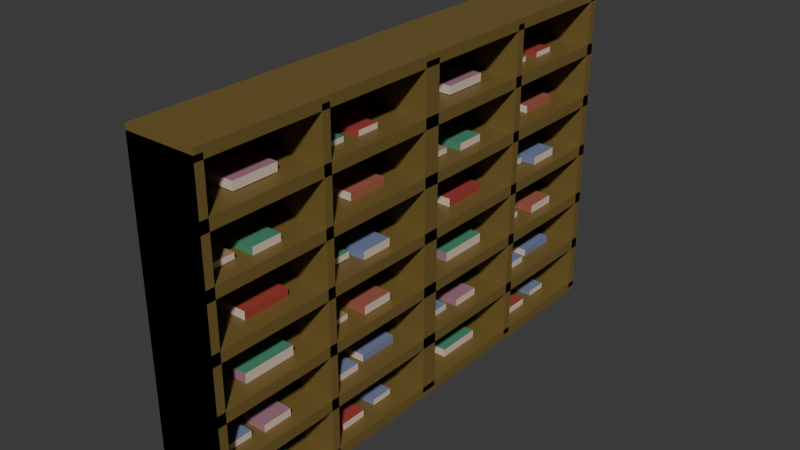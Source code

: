 # Source: library.blend  (saved by Blender 4.4.32; exported with 4.5.12 LTS)
import bpy
from mathutils import Matrix  # noqa: F401  (used for matrix-valued properties, if any)

bpy.ops.wm.read_factory_settings(use_empty=True)
scene = bpy.context.scene
scene.name = 'Scene'

# ---- collections
col_collection = bpy.data.collections.new('Collection'); scene.collection.children.link(col_collection)

# ---- materials (node trees are filled in below, after node groups)
mat_library_wood = bpy.data.materials.new('library_wood')
mat_bookpaper = bpy.data.materials.new('bookpaper')
mat_bookpaper.alpha_threshold = 0.0
mat_bookpaper.use_transparent_shadow = False
mat_bookpaper.roughness = 0.5
mat_bookpaper.line_color = (0.0, 0.0, 0.0, 1.0)
mat_bookcoverbrown = bpy.data.materials.new('bookcoverbrown')
mat_bookcoverblue = bpy.data.materials.new('bookcoverblue')
mat_bookcoverred = bpy.data.materials.new('bookcoverred')
mat_bookcovergreen = bpy.data.materials.new('bookcovergreen')
mat_bookcoverpink = bpy.data.materials.new('bookcoverpink')
mat_bookcoverorange = bpy.data.materials.new('bookcoverorange')

# ---- material node trees
mat_library_wood.use_nodes = True; mat_library_wood.node_tree.nodes.clear()
_N = mat_library_wood.node_tree.nodes; _L = mat_library_wood.node_tree.links
n0 = _N.new('ShaderNodeBsdfPrincipled'); n0.name = 'Principled BSDF'; n0.location = (10, 300)
n0.inputs[0].default_value = (0.1725, 0.1149, 0.02867, 1.0)
n1 = _N.new('ShaderNodeOutputMaterial'); n1.name = 'Material Output'; n1.location = (300, 300)
_L.new(n0.outputs[0], n1.inputs[0])
n1.is_active_output = True
mat_bookpaper.use_nodes = True; mat_bookpaper.node_tree.nodes.clear()
_N = mat_bookpaper.node_tree.nodes; _L = mat_bookpaper.node_tree.links
n0 = _N.new('ShaderNodeOutputMaterial'); n0.name = 'Material Output'; n0.location = (300, 300)
n1 = _N.new('ShaderNodeBsdfPrincipled'); n1.name = 'Principled BSDF'; n1.location = (10, 300)
n1.distribution = 'GGX'
n1.subsurface_method = 'RANDOM_WALK_SKIN'
n1.inputs[0].default_value = (0.6815, 0.5515, 0.4548, 1.0)
n1.inputs[3].default_value = 1.45
n1.inputs[27].default_value = (0.0, 0.0, 0.0, 1.0)
n1.inputs[28].default_value = 1.0
_L.new(n1.outputs[0], n0.inputs[0])
n0.is_active_output = True
mat_bookcoverbrown.use_nodes = True; mat_bookcoverbrown.node_tree.nodes.clear()
_N = mat_bookcoverbrown.node_tree.nodes; _L = mat_bookcoverbrown.node_tree.links
n0 = _N.new('ShaderNodeBsdfPrincipled'); n0.name = 'Principled BSDF'; n0.location = (10, 300)
n0.inputs[0].default_value = (0.3592, 0.2425, 0.1265, 1.0)
n1 = _N.new('ShaderNodeOutputMaterial'); n1.name = 'Material Output'; n1.location = (300, 300)
_L.new(n0.outputs[0], n1.inputs[0])
n1.is_active_output = True
mat_bookcoverblue.use_nodes = True; mat_bookcoverblue.node_tree.nodes.clear()
_N = mat_bookcoverblue.node_tree.nodes; _L = mat_bookcoverblue.node_tree.links
n0 = _N.new('ShaderNodeBsdfPrincipled'); n0.name = 'Principled BSDF'; n0.location = (10, 300)
n0.inputs[0].default_value = (0.1774, 0.2161, 0.3597, 1.0)
n1 = _N.new('ShaderNodeOutputMaterial'); n1.name = 'Material Output'; n1.location = (300, 300)
_L.new(n0.outputs[0], n1.inputs[0])
n1.is_active_output = True
mat_bookcoverred.use_nodes = True; mat_bookcoverred.node_tree.nodes.clear()
_N = mat_bookcoverred.node_tree.nodes; _L = mat_bookcoverred.node_tree.links
n0 = _N.new('ShaderNodeBsdfPrincipled'); n0.name = 'Principled BSDF'; n0.location = (10, 300)
n0.inputs[0].default_value = (0.3591, 0.05314, 0.04258, 1.0)
n1 = _N.new('ShaderNodeOutputMaterial'); n1.name = 'Material Output'; n1.location = (300, 300)
_L.new(n0.outputs[0], n1.inputs[0])
n1.is_active_output = True
mat_bookcovergreen.use_nodes = True; mat_bookcovergreen.node_tree.nodes.clear()
_N = mat_bookcovergreen.node_tree.nodes; _L = mat_bookcovergreen.node_tree.links
n0 = _N.new('ShaderNodeBsdfPrincipled'); n0.name = 'Principled BSDF'; n0.location = (10, 300)
n0.inputs[0].default_value = (0.07204, 0.2653, 0.1575, 1.0)
n1 = _N.new('ShaderNodeOutputMaterial'); n1.name = 'Material Output'; n1.location = (300, 300)
_L.new(n0.outputs[0], n1.inputs[0])
n1.is_active_output = True
mat_bookcoverpink.use_nodes = True; mat_bookcoverpink.node_tree.nodes.clear()
_N = mat_bookcoverpink.node_tree.nodes; _L = mat_bookcoverpink.node_tree.links
n0 = _N.new('ShaderNodeBsdfPrincipled'); n0.name = 'Principled BSDF'; n0.location = (10, 300)
n0.inputs[0].default_value = (0.3595, 0.1774, 0.2367, 1.0)
n1 = _N.new('ShaderNodeOutputMaterial'); n1.name = 'Material Output'; n1.location = (300, 300)
_L.new(n0.outputs[0], n1.inputs[0])
n1.is_active_output = True
mat_bookcoverorange.use_nodes = True; mat_bookcoverorange.node_tree.nodes.clear()
_N = mat_bookcoverorange.node_tree.nodes; _L = mat_bookcoverorange.node_tree.links
n0 = _N.new('ShaderNodeBsdfPrincipled'); n0.name = 'Principled BSDF'; n0.location = (10, 300)
n0.inputs[0].default_value = (0.3593, 0.1147, 0.07136, 1.0)
n1 = _N.new('ShaderNodeOutputMaterial'); n1.name = 'Material Output'; n1.location = (300, 300)
_L.new(n0.outputs[0], n1.inputs[0])
n1.is_active_output = True

# ---- world
world_world = bpy.data.worlds.new('World'); scene.world = world_world
world_world.use_nodes = True; world_world.node_tree.nodes.clear()
_N = world_world.node_tree.nodes; _L = world_world.node_tree.links
n0 = _N.new('ShaderNodeOutputWorld'); n0.name = 'World Output'; n0.location = (300, 300)
n1 = _N.new('ShaderNodeBackground'); n1.name = 'Background'; n1.location = (10, 300)
n1.inputs[0].default_value = (0.05088, 0.05088, 0.05088, 1.0)
_L.new(n1.outputs[0], n0.inputs[0])
n0.is_active_output = True
world_world.color = (0.05088, 0.05088, 0.05088)
world_world.sun_shadow_jitter_overblur = 0.0

# ---- meshes
me_library = bpy.data.meshes.new('Library')
me_library.from_pydata([(0.431, -3.203, 4.158), (0.431, -3.096, 4.158), (-0.4603, -3.203, 4.158), (-0.4603, -3.096, 4.158), (0.431, -3.203, 0.05821), (0.431, -3.096, 0.05821), (-0.4603, -3.203, 0.05821), (-0.4603, -3.096, 0.05821), (0.431, -3.203, 0.05821), (0.431, -3.203, 4.158), (-0.4603, -3.203, 0.05821), (-0.4603, -3.203, 4.158), (0.431, 0.005253, 0.05821), (0.431, 0.005253, 4.158), (-0.4603, 0.005253, 0.05821), (-0.4603, 0.005253, 4.158), (0.431, -3.203, 3.406), (0.431, -3.203, 3.543), (-0.4603, -3.203, 3.406), (-0.4603, -3.203, 3.543), (0.431, 0.005253, 3.406), (0.431, 0.005253, 3.543), (-0.4603, 0.005253, 3.406), (-0.4603, 0.005253, 3.543), (0.431, -3.203, 2.723), (0.431, -3.203, 2.86), (-0.4603, -3.203, 2.723), (-0.4603, -3.203, 2.86), (0.431, 0.005253, 2.723), (0.431, 0.005253, 2.86), (-0.4603, 0.005253, 2.723), (-0.4603, 0.005253, 2.86), (0.431, -3.203, 2.04), (0.431, -3.203, 2.176), (-0.4603, -3.203, 2.04), (-0.4603, -3.203, 2.176), (0.431, 0.005253, 2.04), (0.431, 0.005253, 2.176), (-0.4603, 0.005253, 2.04), (-0.4603, 0.005253, 2.176), (0.431, -3.203, 1.356), (0.431, -3.203, 1.493), (-0.4603, -3.203, 1.356), (-0.4603, -3.203, 1.493), (0.431, 0.005253, 1.356), (0.431, 0.005253, 1.493), (-0.4603, 0.005253, 1.356), (-0.4603, 0.005253, 1.493), (0.431, -3.203, 0.6732), (0.431, -3.203, 0.8098), (-0.4603, -3.203, 0.6732), (-0.4603, -3.203, 0.8098), (0.431, 0.005253, 0.6732), (0.431, 0.005253, 0.8098), (-0.4603, 0.005253, 0.6732), (-0.4603, 0.005253, 0.8098), (0.431, -1.652, 4.158), (0.431, -1.546, 4.158), (-0.4603, -1.652, 4.158), (-0.4603, -1.546, 4.158), (0.431, -1.652, 0.05821), (0.431, -1.546, 0.05821), (-0.4603, -1.652, 0.05821), (-0.4603, -1.546, 0.05821), (0.431, -3.203, -0.01012), (0.431, -3.203, 0.1265), (-0.4603, -3.203, -0.01012), (-0.4603, -3.203, 0.1265), (0.431, 0.005253, -0.01012), (0.431, 0.005253, 0.1265), (-0.4603, 0.005253, -0.01012), (-0.4603, 0.005253, 0.1265), (0.431, -3.203, 4.09), (0.431, -3.203, 4.226), (-0.4603, -3.203, 4.09), (-0.4603, -3.203, 4.226), (0.431, 0.005253, 4.09), (0.431, 0.005253, 4.226), (-0.4603, 0.005253, 4.09), (-0.4603, 0.005253, 4.226), (0.431, -0.1017, 4.158), (0.431, 0.005253, 4.158), (-0.4603, -0.1017, 4.158), (-0.4603, 0.005253, 4.158), (0.431, -0.1017, 0.05821), (0.431, 0.005253, 0.05821), (-0.4603, -0.1017, 0.05821), (-0.4603, 0.005253, 0.05821), (0.2005, -1.404, 1.487), (0.2005, -1.404, 1.557), (-0.1836, -1.404, 1.487), (-0.1836, -1.404, 1.557), (0.2005, -1.131, 1.487), (0.2005, -1.131, 1.557), (-0.1836, -1.131, 1.487), (-0.1836, -1.131, 1.557), (-0.1412, -1.458, 2.189), (-0.1412, -1.458, 2.266), (-0.1412, -1.037, 2.189), (-0.1412, -1.037, 2.266), (0.1581, -1.458, 2.189), (0.1581, -1.458, 2.266), (0.1581, -1.037, 2.189), (0.1581, -1.037, 2.266), (0.2005, -2.914, 2.868), (0.2005, -2.914, 2.938), (-0.1836, -2.914, 2.868), (-0.1836, -2.914, 2.938), (0.2005, -2.642, 2.868), (0.2005, -2.642, 2.938), (-0.1836, -2.642, 2.868), (-0.1836, -2.642, 2.938), (0.2129, -0.7404, 0.137), (0.2129, -0.7404, 0.2121), (-0.1959, -0.7404, 0.137), (-0.1959, -0.7404, 0.2121), (0.2129, -0.4501, 0.137), (0.2129, -0.4501, 0.2121), (-0.1959, -0.4501, 0.137), (-0.1959, -0.4501, 0.2121), (0.2509, -1.303, 0.1258), (0.2509, -1.303, 0.2149), (-0.234, -1.303, 0.1258), (-0.234, -1.303, 0.2149), (0.2509, -0.9585, 0.1258), (0.2509, -0.9585, 0.2149), (-0.234, -0.9585, 0.1258), (-0.234, -0.9585, 0.2149), (-0.2003, -2.624, 0.1202), (-0.2003, -2.624, 0.2282), (-0.2003, -2.036, 0.1202), (-0.2003, -2.036, 0.2282), (0.2173, -2.624, 0.1202), (0.2173, -2.624, 0.2282), (0.2173, -2.036, 0.1202), (0.2173, -2.036, 0.2282), (0.2207, -2.917, 0.8138), (0.2207, -2.917, 0.8918), (-0.2038, -2.917, 0.8138), (-0.2038, -2.917, 0.8918), (0.2207, -2.616, 0.8138), (0.2207, -2.616, 0.8918), (-0.2038, -2.616, 0.8138), (-0.2038, -2.616, 0.8918), (0.2711, -2.482, 0.8045), (0.2711, -2.482, 0.901), (-0.2542, -2.482, 0.8045), (-0.2542, -2.482, 0.901), (0.2711, -2.109, 0.8045), (0.2711, -2.109, 0.901), (-0.2542, -2.109, 0.8045), (-0.2542, -2.109, 0.901), (0.2531, -1.387, 0.8037), (0.2531, -1.387, 0.8936), (-0.2362, -1.387, 0.8037), (-0.2362, -1.387, 0.8936), (0.2531, -1.039, 0.8037), (0.2531, -1.039, 0.8936), (-0.2362, -1.039, 0.8037), (-0.2362, -1.039, 0.8936), (0.195, -0.3658, 0.8026), (0.195, -0.3658, 0.8991), (0.195, -0.8912, 0.8026), (0.195, -0.8912, 0.8991), (-0.1781, -0.3658, 0.8026), (-0.1781, -0.3658, 0.8991), (-0.1781, -0.8912, 0.8026), (-0.1781, -0.8912, 0.8991), (-0.1928, -2.613, 3.552), (-0.1928, -2.613, 3.656), (-0.1928, -2.046, 3.552), (-0.1928, -2.046, 3.656), (0.2098, -2.613, 3.552), (0.2098, -2.613, 3.656), (0.2098, -2.046, 3.552), (0.2098, -2.046, 3.656), (-0.2265, -2.66, 1.491), (-0.2265, -2.66, 1.612), (-0.2265, -1.999, 1.491), (-0.2265, -1.999, 1.612), (0.2434, -2.66, 1.491), (0.2434, -2.66, 1.612), (0.2434, -1.999, 1.491), (0.2434, -1.999, 1.612), (0.3006, -0.9638, 1.498), (0.3006, -0.9638, 1.605), (-0.2836, -0.9638, 1.498), (-0.2836, -0.9638, 1.605), (0.3006, -0.5489, 1.498), (0.3006, -0.5489, 1.605), (-0.2836, -0.5489, 1.498), (-0.2836, -0.5489, 1.605), (0.1868, -1.36, 3.538), (0.1868, -1.36, 3.603), (-0.1699, -1.36, 3.538), (-0.1699, -1.36, 3.603), (0.1868, -1.107, 3.538), (0.1868, -1.107, 3.603), (-0.1699, -1.107, 3.538), (-0.1699, -1.107, 3.603), (0.3006, -0.9638, 2.171), (0.3006, -0.9638, 2.278), (-0.2836, -0.9638, 2.171), (-0.2836, -0.9638, 2.278), (0.3006, -0.5489, 2.171), (0.3006, -0.5489, 2.278), (-0.2836, -0.5489, 2.171), (-0.2836, -0.5489, 2.278), (0.2159, -2.003, 2.171), (0.2159, -2.003, 2.278), (0.2159, -2.587, 2.171), (0.2159, -2.587, 2.278), (-0.199, -2.003, 2.171), (-0.199, -2.003, 2.278), (-0.199, -2.587, 2.171), (-0.199, -2.587, 2.278), (0.2711, -2.482, 2.855), (0.2711, -2.482, 2.951), (-0.2542, -2.482, 2.855), (-0.2542, -2.482, 2.951), (0.2711, -2.109, 2.855), (0.2711, -2.109, 2.951), (-0.2542, -2.109, 2.855), (-0.2542, -2.109, 2.951), (0.195, -0.5068, 2.855), (0.195, -0.5068, 2.951), (0.195, -1.032, 2.855), (0.195, -1.032, 2.951), (-0.1781, -0.5068, 2.855), (-0.1781, -0.5068, 2.951), (-0.1781, -1.032, 2.855), (-0.1781, -1.032, 2.951), (0.2129, -0.9146, 3.534), (0.2129, -0.9146, 3.61), (-0.1959, -0.9146, 3.534), (-0.1959, -0.9146, 3.61), (0.2129, -0.6243, 3.534), (0.2129, -0.6243, 3.61), (-0.1959, -0.6243, 3.534), (-0.1959, -0.6243, 3.61), (0.431, 0.005253, 4.158), (0.431, 0.1122, 4.158), (-0.4603, 0.005253, 4.158), (-0.4603, 0.1122, 4.158), (0.431, 0.005253, 0.05821), (0.431, 0.1122, 0.05821), (-0.4603, 0.005253, 0.05821), (-0.4603, 0.1122, 0.05821), (0.431, 0.005254, 0.05821), (0.431, 0.005254, 4.158), (-0.4603, 0.005254, 0.05821), (-0.4603, 0.005254, 4.158), (0.431, 3.214, 0.05821), (0.431, 3.214, 4.158), (-0.4603, 3.214, 0.05821), (-0.4603, 3.214, 4.158), (0.431, 0.005254, 3.406), (0.431, 0.005254, 3.543), (-0.4603, 0.005254, 3.406), (-0.4603, 0.005254, 3.543), (0.431, 3.214, 3.406), (0.431, 3.214, 3.543), (-0.4603, 3.214, 3.406), (-0.4603, 3.214, 3.543), (0.431, 0.005254, 2.723), (0.431, 0.005254, 2.86), (-0.4603, 0.005254, 2.723), (-0.4603, 0.005254, 2.86), (0.431, 3.214, 2.723), (0.431, 3.214, 2.86), (-0.4603, 3.214, 2.723), (-0.4603, 3.214, 2.86), (0.431, 0.005254, 2.04), (0.431, 0.005254, 2.176), (-0.4603, 0.005254, 2.04), (-0.4603, 0.005254, 2.176), (0.431, 3.214, 2.04), (0.431, 3.214, 2.176), (-0.4603, 3.214, 2.04), (-0.4603, 3.214, 2.176), (0.431, 0.005254, 1.356), (0.431, 0.005254, 1.493), (-0.4603, 0.005254, 1.356), (-0.4603, 0.005254, 1.493), (0.431, 3.214, 1.356), (0.431, 3.214, 1.493), (-0.4603, 3.214, 1.356), (-0.4603, 3.214, 1.493), (0.431, 0.005254, 0.6732), (0.431, 0.005254, 0.8098), (-0.4603, 0.005254, 0.6732), (-0.4603, 0.005254, 0.8098), (0.431, 3.214, 0.6732), (0.431, 3.214, 0.8098), (-0.4603, 3.214, 0.6732), (-0.4603, 3.214, 0.8098), (0.431, 1.556, 4.158), (0.431, 1.663, 4.158), (-0.4603, 1.556, 4.158), (-0.4603, 1.663, 4.158), (0.431, 1.556, 0.05821), (0.431, 1.663, 0.05821), (-0.4603, 1.556, 0.05821), (-0.4603, 1.663, 0.05821), (0.431, 0.005254, -0.01012), (0.431, 0.005254, 0.1265), (-0.4603, 0.005254, -0.01012), (-0.4603, 0.005254, 0.1265), (0.431, 3.214, -0.01012), (0.431, 3.214, 0.1265), (-0.4603, 3.214, -0.01012), (-0.4603, 3.214, 0.1265), (0.431, 0.005254, 4.09), (0.431, 0.005254, 4.226), (-0.4603, 0.005254, 4.09), (-0.4603, 0.005254, 4.226), (0.431, 3.214, 4.09), (0.431, 3.214, 4.226), (-0.4603, 3.214, 4.09), (-0.4603, 3.214, 4.226), (0.431, 3.107, 4.158), (0.431, 3.214, 4.158), (-0.4603, 3.107, 4.158), (-0.4603, 3.214, 4.158), (0.431, 3.107, 0.05821), (0.431, 3.214, 0.05821), (-0.4603, 3.107, 0.05821), (-0.4603, 3.214, 0.05821), (0.2005, 1.804, 1.487), (0.2005, 1.804, 1.557), (-0.1836, 1.804, 1.487), (-0.1836, 1.804, 1.557), (0.2005, 2.077, 1.487), (0.2005, 2.077, 1.557), (-0.1836, 2.077, 1.487), (-0.1836, 2.077, 1.557), (-0.1412, 1.75, 2.189), (-0.1412, 1.75, 2.266), (-0.1412, 2.171, 2.189), (-0.1412, 2.171, 2.266), (0.1581, 1.75, 2.189), (0.1581, 1.75, 2.266), (0.1581, 2.171, 2.189), (0.1581, 2.171, 2.266), (0.2005, 0.294, 2.868), (0.2005, 0.294, 2.938), (-0.1836, 0.294, 2.868), (-0.1836, 0.294, 2.938), (0.2005, 0.5668, 2.868), (0.2005, 0.5668, 2.938), (-0.1836, 0.5668, 2.868), (-0.1836, 0.5668, 2.938), (0.2129, 2.468, 0.137), (0.2129, 2.468, 0.2121), (-0.1959, 2.468, 0.137), (-0.1959, 2.468, 0.2121), (0.2129, 2.758, 0.137), (0.2129, 2.758, 0.2121), (-0.1959, 2.758, 0.137), (-0.1959, 2.758, 0.2121), (0.2509, 1.906, 0.1258), (0.2509, 1.906, 0.2149), (-0.234, 1.906, 0.1258), (-0.234, 1.906, 0.2149), (0.2509, 2.25, 0.1258), (0.2509, 2.25, 0.2149), (-0.234, 2.25, 0.1258), (-0.234, 2.25, 0.2149), (-0.2003, 0.5849, 0.1202), (-0.2003, 0.5849, 0.2282), (-0.2003, 1.173, 0.1202), (-0.2003, 1.173, 0.2282), (0.2173, 0.5849, 0.1202), (0.2173, 0.5849, 0.2282), (0.2173, 1.173, 0.1202), (0.2173, 1.173, 0.2282), (0.2207, 0.2911, 0.8138), (0.2207, 0.2911, 0.8918), (-0.2038, 0.2911, 0.8138), (-0.2038, 0.2911, 0.8918), (0.2207, 0.5925, 0.8138), (0.2207, 0.5925, 0.8918), (-0.2038, 0.5925, 0.8138), (-0.2038, 0.5925, 0.8918), (0.2711, 0.7266, 0.8045), (0.2711, 0.7266, 0.901), (-0.2542, 0.7266, 0.8045), (-0.2542, 0.7266, 0.901), (0.2711, 1.1, 0.8045), (0.2711, 1.1, 0.901), (-0.2542, 1.1, 0.8045), (-0.2542, 1.1, 0.901), (0.2531, 1.822, 0.8037), (0.2531, 1.822, 0.8936), (-0.2362, 1.822, 0.8037), (-0.2362, 1.822, 0.8936), (0.2531, 2.169, 0.8037), (0.2531, 2.169, 0.8936), (-0.2362, 2.169, 0.8037), (-0.2362, 2.169, 0.8936), (0.195, 2.843, 0.8026), (0.195, 2.843, 0.8991), (0.195, 2.317, 0.8026), (0.195, 2.317, 0.8991), (-0.1781, 2.843, 0.8026), (-0.1781, 2.843, 0.8991), (-0.1781, 2.317, 0.8026), (-0.1781, 2.317, 0.8991), (-0.1928, 0.5955, 3.552), (-0.1928, 0.5955, 3.656), (-0.1928, 1.162, 3.552), (-0.1928, 1.162, 3.656), (0.2098, 0.5955, 3.552), (0.2098, 0.5955, 3.656), (0.2098, 1.162, 3.552), (0.2098, 1.162, 3.656), (-0.2265, 0.5481, 1.491), (-0.2265, 0.5481, 1.612), (-0.2265, 1.21, 1.491), (-0.2265, 1.21, 1.612), (0.2434, 0.5481, 1.491), (0.2434, 0.5481, 1.612), (0.2434, 1.21, 1.491), (0.2434, 1.21, 1.612), (0.3006, 2.245, 1.498), (0.3006, 2.245, 1.605), (-0.2836, 2.245, 1.498), (-0.2836, 2.245, 1.605), (0.3006, 2.66, 1.498), (0.3006, 2.66, 1.605), (-0.2836, 2.66, 1.498), (-0.2836, 2.66, 1.605), (0.1868, 1.848, 3.538), (0.1868, 1.848, 3.603), (-0.1699, 1.848, 3.538), (-0.1699, 1.848, 3.603), (0.1868, 2.102, 3.538), (0.1868, 2.102, 3.603), (-0.1699, 2.102, 3.538), (-0.1699, 2.102, 3.603), (0.3006, 2.245, 2.171), (0.3006, 2.245, 2.278), (-0.2836, 2.245, 2.171), (-0.2836, 2.245, 2.278), (0.3006, 2.66, 2.171), (0.3006, 2.66, 2.278), (-0.2836, 2.66, 2.171), (-0.2836, 2.66, 2.278), (0.2159, 1.205, 2.171), (0.2159, 1.205, 2.278), (0.2159, 0.621, 2.171), (0.2159, 0.621, 2.278), (-0.199, 1.205, 2.171), (-0.199, 1.205, 2.278), (-0.199, 0.621, 2.171), (-0.199, 0.621, 2.278), (0.2711, 0.7266, 2.855), (0.2711, 0.7266, 2.951), (-0.2542, 0.7266, 2.855), (-0.2542, 0.7266, 2.951), (0.2711, 1.1, 2.855), (0.2711, 1.1, 2.951), (-0.2542, 1.1, 2.855), (-0.2542, 1.1, 2.951), (0.195, 2.702, 2.855), (0.195, 2.702, 2.951), (0.195, 2.176, 2.855), (0.195, 2.176, 2.951), (-0.1781, 2.702, 2.855), (-0.1781, 2.702, 2.951), (-0.1781, 2.176, 2.855), (-0.1781, 2.176, 2.951), (0.2129, 2.294, 3.534), (0.2129, 2.294, 3.61), (-0.1959, 2.294, 3.534), (-0.1959, 2.294, 3.61), (0.2129, 2.584, 3.534), (0.2129, 2.584, 3.61), (-0.1959, 2.584, 3.534), (-0.1959, 2.584, 3.61)], [], [(0, 1, 3, 2), (2, 3, 7, 6), (6, 7, 5, 4), (4, 5, 1, 0), (2, 6, 4, 0), (7, 3, 1, 5), (8, 9, 11, 10), (10, 11, 15, 14), (14, 15, 13, 12), (10, 14, 12, 8), (15, 11, 9, 13), (16, 17, 19, 18), (18, 19, 23, 22), (22, 23, 21, 20), (20, 21, 17, 16), (18, 22, 20, 16), (23, 19, 17, 21), (24, 25, 27, 26), (26, 27, 31, 30), (30, 31, 29, 28), (28, 29, 25, 24), (26, 30, 28, 24), (31, 27, 25, 29), (32, 33, 35, 34), (34, 35, 39, 38), (38, 39, 37, 36), (36, 37, 33, 32), (34, 38, 36, 32), (39, 35, 33, 37), (40, 41, 43, 42), (42, 43, 47, 46), (46, 47, 45, 44), (44, 45, 41, 40), (42, 46, 44, 40), (47, 43, 41, 45), (48, 49, 51, 50), (50, 51, 55, 54), (54, 55, 53, 52), (52, 53, 49, 48), (50, 54, 52, 48), (55, 51, 49, 53), (56, 57, 59, 58), (58, 59, 63, 62), (62, 63, 61, 60), (60, 61, 57, 56), (58, 62, 60, 56), (63, 59, 57, 61), (64, 65, 67, 66), (66, 67, 71, 70), (70, 71, 69, 68), (68, 69, 65, 64), (66, 70, 68, 64), (71, 67, 65, 69), (72, 73, 75, 74), (74, 75, 79, 78), (78, 79, 77, 76), (76, 77, 73, 72), (74, 78, 76, 72), (79, 75, 73, 77), (80, 81, 83, 82), (82, 83, 87, 86), (86, 87, 85, 84), (84, 85, 81, 80), (82, 86, 84, 80), (87, 83, 81, 85), (88, 89, 91, 90), (90, 91, 95, 94), (94, 95, 93, 92), (92, 93, 89, 88), (90, 94, 92, 88), (95, 91, 89, 93), (96, 97, 99, 98), (98, 99, 103, 102), (102, 103, 101, 100), (100, 101, 97, 96), (98, 102, 100, 96), (103, 99, 97, 101), (104, 105, 107, 106), (106, 107, 111, 110), (110, 111, 109, 108), (108, 109, 105, 104), (106, 110, 108, 104), (111, 107, 105, 109), (112, 113, 115, 114), (114, 115, 119, 118), (118, 119, 117, 116), (116, 117, 113, 112), (114, 118, 116, 112), (119, 115, 113, 117), (120, 121, 123, 122), (122, 123, 127, 126), (126, 127, 125, 124), (124, 125, 121, 120), (122, 126, 124, 120), (127, 123, 121, 125), (128, 129, 131, 130), (130, 131, 135, 134), (134, 135, 133, 132), (132, 133, 129, 128), (130, 134, 132, 128), (135, 131, 129, 133), (136, 137, 139, 138), (138, 139, 143, 142), (142, 143, 141, 140), (140, 141, 137, 136), (138, 142, 140, 136), (143, 139, 137, 141), (144, 145, 147, 146), (146, 147, 151, 150), (150, 151, 149, 148), (148, 149, 145, 144), (146, 150, 148, 144), (151, 147, 145, 149), (152, 153, 155, 154), (154, 155, 159, 158), (158, 159, 157, 156), (156, 157, 153, 152), (154, 158, 156, 152), (159, 155, 153, 157), (160, 161, 163, 162), (162, 163, 167, 166), (166, 167, 165, 164), (164, 165, 161, 160), (162, 166, 164, 160), (167, 163, 161, 165), (168, 169, 171, 170), (170, 171, 175, 174), (174, 175, 173, 172), (172, 173, 169, 168), (170, 174, 172, 168), (175, 171, 169, 173), (176, 177, 179, 178), (178, 179, 183, 182), (182, 183, 181, 180), (180, 181, 177, 176), (178, 182, 180, 176), (183, 179, 177, 181), (184, 185, 187, 186), (186, 187, 191, 190), (190, 191, 189, 188), (188, 189, 185, 184), (186, 190, 188, 184), (191, 187, 185, 189), (192, 193, 195, 194), (194, 195, 199, 198), (198, 199, 197, 196), (196, 197, 193, 192), (194, 198, 196, 192), (199, 195, 193, 197), (200, 201, 203, 202), (202, 203, 207, 206), (206, 207, 205, 204), (204, 205, 201, 200), (202, 206, 204, 200), (207, 203, 201, 205), (208, 209, 211, 210), (210, 211, 215, 214), (214, 215, 213, 212), (212, 213, 209, 208), (210, 214, 212, 208), (215, 211, 209, 213), (216, 217, 219, 218), (218, 219, 223, 222), (222, 223, 221, 220), (220, 221, 217, 216), (218, 222, 220, 216), (223, 219, 217, 221), (224, 225, 227, 226), (226, 227, 231, 230), (230, 231, 229, 228), (228, 229, 225, 224), (226, 230, 228, 224), (231, 227, 225, 229), (232, 233, 235, 234), (234, 235, 239, 238), (238, 239, 237, 236), (236, 237, 233, 232), (234, 238, 236, 232), (239, 235, 233, 237), (240, 241, 243, 242), (242, 243, 247, 246), (246, 247, 245, 244), (244, 245, 241, 240), (242, 246, 244, 240), (247, 243, 241, 245), (248, 249, 251, 250), (250, 251, 255, 254), (254, 255, 253, 252), (250, 254, 252, 248), (255, 251, 249, 253), (256, 257, 259, 258), (258, 259, 263, 262), (262, 263, 261, 260), (260, 261, 257, 256), (258, 262, 260, 256), (263, 259, 257, 261), (264, 265, 267, 266), (266, 267, 271, 270), (270, 271, 269, 268), (268, 269, 265, 264), (266, 270, 268, 264), (271, 267, 265, 269), (272, 273, 275, 274), (274, 275, 279, 278), (278, 279, 277, 276), (276, 277, 273, 272), (274, 278, 276, 272), (279, 275, 273, 277), (280, 281, 283, 282), (282, 283, 287, 286), (286, 287, 285, 284), (284, 285, 281, 280), (282, 286, 284, 280), (287, 283, 281, 285), (288, 289, 291, 290), (290, 291, 295, 294), (294, 295, 293, 292), (292, 293, 289, 288), (290, 294, 292, 288), (295, 291, 289, 293), (296, 297, 299, 298), (298, 299, 303, 302), (302, 303, 301, 300), (300, 301, 297, 296), (298, 302, 300, 296), (303, 299, 297, 301), (304, 305, 307, 306), (306, 307, 311, 310), (310, 311, 309, 308), (308, 309, 305, 304), (306, 310, 308, 304), (311, 307, 305, 309), (312, 313, 315, 314), (314, 315, 319, 318), (318, 319, 317, 316), (316, 317, 313, 312), (314, 318, 316, 312), (319, 315, 313, 317), (320, 321, 323, 322), (322, 323, 327, 326), (326, 327, 325, 324), (324, 325, 321, 320), (322, 326, 324, 320), (327, 323, 321, 325), (328, 329, 331, 330), (330, 331, 335, 334), (334, 335, 333, 332), (332, 333, 329, 328), (330, 334, 332, 328), (335, 331, 329, 333), (336, 337, 339, 338), (338, 339, 343, 342), (342, 343, 341, 340), (340, 341, 337, 336), (338, 342, 340, 336), (343, 339, 337, 341), (344, 345, 347, 346), (346, 347, 351, 350), (350, 351, 349, 348), (348, 349, 345, 344), (346, 350, 348, 344), (351, 347, 345, 349), (352, 353, 355, 354), (354, 355, 359, 358), (358, 359, 357, 356), (356, 357, 353, 352), (354, 358, 356, 352), (359, 355, 353, 357), (360, 361, 363, 362), (362, 363, 367, 366), (366, 367, 365, 364), (364, 365, 361, 360), (362, 366, 364, 360), (367, 363, 361, 365), (368, 369, 371, 370), (370, 371, 375, 374), (374, 375, 373, 372), (372, 373, 369, 368), (370, 374, 372, 368), (375, 371, 369, 373), (376, 377, 379, 378), (378, 379, 383, 382), (382, 383, 381, 380), (380, 381, 377, 376), (378, 382, 380, 376), (383, 379, 377, 381), (384, 385, 387, 386), (386, 387, 391, 390), (390, 391, 389, 388), (388, 389, 385, 384), (386, 390, 388, 384), (391, 387, 385, 389), (392, 393, 395, 394), (394, 395, 399, 398), (398, 399, 397, 396), (396, 397, 393, 392), (394, 398, 396, 392), (399, 395, 393, 397), (400, 401, 403, 402), (402, 403, 407, 406), (406, 407, 405, 404), (404, 405, 401, 400), (402, 406, 404, 400), (407, 403, 401, 405), (408, 409, 411, 410), (410, 411, 415, 414), (414, 415, 413, 412), (412, 413, 409, 408), (410, 414, 412, 408), (415, 411, 409, 413), (416, 417, 419, 418), (418, 419, 423, 422), (422, 423, 421, 420), (420, 421, 417, 416), (418, 422, 420, 416), (423, 419, 417, 421), (424, 425, 427, 426), (426, 427, 431, 430), (430, 431, 429, 428), (428, 429, 425, 424), (426, 430, 428, 424), (431, 427, 425, 429), (432, 433, 435, 434), (434, 435, 439, 438), (438, 439, 437, 436), (436, 437, 433, 432), (434, 438, 436, 432), (439, 435, 433, 437), (440, 441, 443, 442), (442, 443, 447, 446), (446, 447, 445, 444), (444, 445, 441, 440), (442, 446, 444, 440), (447, 443, 441, 445), (448, 449, 451, 450), (450, 451, 455, 454), (454, 455, 453, 452), (452, 453, 449, 448), (450, 454, 452, 448), (455, 451, 449, 453), (456, 457, 459, 458), (458, 459, 463, 462), (462, 463, 461, 460), (460, 461, 457, 456), (458, 462, 460, 456), (463, 459, 457, 461), (464, 465, 467, 466), (466, 467, 471, 470), (470, 471, 469, 468), (468, 469, 465, 464), (466, 470, 468, 464), (471, 467, 465, 469), (472, 473, 475, 474), (474, 475, 479, 478), (478, 479, 477, 476), (476, 477, 473, 472), (474, 478, 476, 472), (479, 475, 473, 477)])
me_library.polygons.foreach_set('material_index', [0, 0, 0, 0, 0, 0, 0, 0, 0, 0, 0, 0, 0, 0, 0, 0, 0, 0, 0, 0, 0, 0, 0, 0, 0, 0, 0, 0, 0, 0, 0, 0, 0, 0, 0, 0, 0, 0, 0, 0, 0, 0, 0, 0, 0, 0, 0, 0, 0, 0, 0, 0, 0, 0, 0, 0, 0, 0, 0, 0, 0, 0, 0, 0, 0, 2, 1, 1, 1, 2, 2, 5, 1, 1, 1, 5, 5, 2, 1, 1, 1, 2, 2, 3, 1, 1, 1, 3, 3, 4, 1, 1, 1, 4, 4, 5, 1, 1, 1, 5, 5, 3, 1, 1, 1, 3, 3, 6, 1, 1, 1, 6, 6, 3, 1, 1, 1, 3, 3, 3, 1, 1, 1, 3, 3, 6, 1, 1, 1, 6, 6, 5, 1, 1, 6, 5, 5, 7, 1, 1, 1, 7, 7, 5, 1, 1, 1, 5, 5, 3, 1, 1, 1, 3, 3, 4, 1, 1, 1, 4, 4, 5, 1, 1, 1, 5, 5, 7, 1, 1, 1, 7, 7, 4, 1, 1, 1, 4, 4, 0, 0, 0, 0, 0, 0, 0, 0, 0, 0, 0, 0, 0, 0, 0, 0, 0, 0, 0, 0, 0, 0, 0, 0, 0, 0, 0, 0, 0, 0, 0, 0, 0, 0, 0, 0, 0, 0, 0, 0, 0, 0, 0, 0, 0, 0, 0, 0, 0, 0, 0, 0, 0, 0, 0, 0, 0, 0, 0, 0, 0, 0, 0, 0, 0, 2, 1, 1, 1, 2, 2, 5, 1, 1, 1, 5, 5, 2, 1, 1, 1, 2, 2, 3, 1, 1, 1, 3, 3, 4, 1, 1, 1, 4, 4, 5, 1, 1, 1, 5, 5, 3, 1, 1, 1, 3, 3, 6, 1, 1, 1, 6, 6, 3, 1, 1, 1, 3, 3, 3, 1, 1, 1, 3, 3, 6, 1, 1, 1, 6, 6, 5, 1, 1, 6, 5, 5, 7, 1, 1, 1, 7, 7, 5, 1, 1, 1, 5, 5, 3, 1, 1, 1, 3, 3, 4, 1, 1, 1, 4, 4, 5, 1, 1, 1, 5, 5, 7, 1, 1, 1, 7, 7, 4, 1, 1, 1, 4, 4])
_uv = me_library.uv_layers.new(name='UVMap')
_uv.uv.foreach_set('vector', [0.375, 0.0, 0.625, 0.0, 0.625, 0.25, 0.375, 0.25, 0.375, 0.25, 0.625, 0.25, 0.625, 0.5, 0.375, 0.5, 0.375, 0.5, 0.625, 0.5, 0.625, 0.75, 0.375, 0.75, 0.375, 0.75, 0.625, 0.75, 0.625, 1.0, 0.375, 1.0, 0.125, 0.5, 0.375, 0.5, 0.375, 0.75, 0.125, 0.75, 0.625, 0.5, 0.875, 0.5, 0.875, 0.75, 0.625, 0.75, 0.375, 0.0, 0.625, 0.0, 0.625, 0.25, 0.375, 0.25, 0.375, 0.25, 0.625, 0.25, 0.625, 0.5, 0.375, 0.5, 0.375, 0.5, 0.625, 0.5, 0.625, 0.75, 0.375, 0.75, 0.125, 0.5, 0.375, 0.5, 0.375, 0.75, 0.125, 0.75, 0.625, 0.5, 0.875, 0.5, 0.875, 0.75, 0.625, 0.75, 0.375, 0.0, 0.625, 0.0, 0.625, 0.25, 0.375, 0.25, 0.375, 0.25, 0.625, 0.25, 0.625, 0.5, 0.375, 0.5, 0.375, 0.5, 0.625, 0.5, 0.625, 0.75, 0.375, 0.75, 0.375, 0.75, 0.625, 0.75, 0.625, 1.0, 0.375, 1.0, 0.125, 0.5, 0.375, 0.5, 0.375, 0.75, 0.125, 0.75, 0.625, 0.5, 0.875, 0.5, 0.875, 0.75, 0.625, 0.75, 0.375, 0.0, 0.625, 0.0, 0.625, 0.25, 0.375, 0.25, 0.375, 0.25, 0.625, 0.25, 0.625, 0.5, 0.375, 0.5, 0.375, 0.5, 0.625, 0.5, 0.625, 0.75, 0.375, 0.75, 0.375, 0.75, 0.625, 0.75, 0.625, 1.0, 0.375, 1.0, 0.125, 0.5, 0.375, 0.5, 0.375, 0.75, 0.125, 0.75, 0.625, 0.5, 0.875, 0.5, 0.875, 0.75, 0.625, 0.75, 0.375, 0.0, 0.625, 0.0, 0.625, 0.25, 0.375, 0.25, 0.375, 0.25, 0.625, 0.25, 0.625, 0.5, 0.375, 0.5, 0.375, 0.5, 0.625, 0.5, 0.625, 0.75, 0.375, 0.75, 0.375, 0.75, 0.625, 0.75, 0.625, 1.0, 0.375, 1.0, 0.125, 0.5, 0.375, 0.5, 0.375, 0.75, 0.125, 0.75, 0.625, 0.5, 0.875, 0.5, 0.875, 0.75, 0.625, 0.75, 0.375, 0.0, 0.625, 0.0, 0.625, 0.25, 0.375, 0.25, 0.375, 0.25, 0.625, 0.25, 0.625, 0.5, 0.375, 0.5, 0.375, 0.5, 0.625, 0.5, 0.625, 0.75, 0.375, 0.75, 0.375, 0.75, 0.625, 0.75, 0.625, 1.0, 0.375, 1.0, 0.125, 0.5, 0.375, 0.5, 0.375, 0.75, 0.125, 0.75, 0.625, 0.5, 0.875, 0.5, 0.875, 0.75, 0.625, 0.75, 0.375, 0.0, 0.625, 0.0, 0.625, 0.25, 0.375, 0.25, 0.375, 0.25, 0.625, 0.25, 0.625, 0.5, 0.375, 0.5, 0.375, 0.5, 0.625, 0.5, 0.625, 0.75, 0.375, 0.75, 0.375, 0.75, 0.625, 0.75, 0.625, 1.0, 0.375, 1.0, 0.125, 0.5, 0.375, 0.5, 0.375, 0.75, 0.125, 0.75, 0.625, 0.5, 0.875, 0.5, 0.875, 0.75, 0.625, 0.75, 0.375, 0.0, 0.625, 0.0, 0.625, 0.25, 0.375, 0.25, 0.375, 0.25, 0.625, 0.25, 0.625, 0.5, 0.375, 0.5, 0.375, 0.5, 0.625, 0.5, 0.625, 0.75, 0.375, 0.75, 0.375, 0.75, 0.625, 0.75, 0.625, 1.0, 0.375, 1.0, 0.125, 0.5, 0.375, 0.5, 0.375, 0.75, 0.125, 0.75, 0.625, 0.5, 0.875, 0.5, 0.875, 0.75, 0.625, 0.75, 0.375, 0.0, 0.625, 0.0, 0.625, 0.25, 0.375, 0.25, 0.375, 0.25, 0.625, 0.25, 0.625, 0.5, 0.375, 0.5, 0.375, 0.5, 0.625, 0.5, 0.625, 0.75, 0.375, 0.75, 0.375, 0.75, 0.625, 0.75, 0.625, 1.0, 0.375, 1.0, 0.125, 0.5, 0.375, 0.5, 0.375, 0.75, 0.125, 0.75, 0.625, 0.5, 0.875, 0.5, 0.875, 0.75, 0.625, 0.75, 0.375, 0.0, 0.625, 0.0, 0.625, 0.25, 0.375, 0.25, 0.375, 0.25, 0.625, 0.25, 0.625, 0.5, 0.375, 0.5, 0.375, 0.5, 0.625, 0.5, 0.625, 0.75, 0.375, 0.75, 0.375, 0.75, 0.625, 0.75, 0.625, 1.0, 0.375, 1.0, 0.125, 0.5, 0.375, 0.5, 0.375, 0.75, 0.125, 0.75, 0.625, 0.5, 0.875, 0.5, 0.875, 0.75, 0.625, 0.75, 0.375, 0.0, 0.625, 0.0, 0.625, 0.25, 0.375, 0.25, 0.375, 0.25, 0.625, 0.25, 0.625, 0.5, 0.375, 0.5, 0.375, 0.5, 0.625, 0.5, 0.625, 0.75, 0.375, 0.75, 0.375, 0.75, 0.625, 0.75, 0.625, 1.0, 0.375, 1.0, 0.125, 0.5, 0.375, 0.5, 0.375, 0.75, 0.125, 0.75, 0.625, 0.5, 0.875, 0.5, 0.875, 0.75, 0.625, 0.75, 0.375, 0.0, 0.625, 0.0, 0.625, 0.25, 0.375, 0.25, 0.375, 0.25, 0.625, 0.25, 0.625, 0.5, 0.375, 0.5, 0.375, 0.5, 0.625, 0.5, 0.625, 0.75, 0.375, 0.75, 0.375, 0.75, 0.625, 0.75, 0.625, 1.0, 0.375, 1.0, 0.125, 0.5, 0.375, 0.5, 0.375, 0.75, 0.125, 0.75, 0.625, 0.5, 0.875, 0.5, 0.875, 0.75, 0.625, 0.75, 0.375, 0.0, 0.625, 0.0, 0.625, 0.25, 0.375, 0.25, 0.375, 0.25, 0.625, 0.25, 0.625, 0.5, 0.375, 0.5, 0.375, 0.5, 0.625, 0.5, 0.625, 0.75, 0.375, 0.75, 0.375, 0.75, 0.625, 0.75, 0.625, 1.0, 0.375, 1.0, 0.125, 0.5, 0.375, 0.5, 0.375, 0.75, 0.125, 0.75, 0.625, 0.5, 0.875, 0.5, 0.875, 0.75, 0.625, 0.75, 0.375, 0.0, 0.625, 0.0, 0.625, 0.25, 0.375, 0.25, 0.375, 0.25, 0.625, 0.25, 0.625, 0.5, 0.375, 0.5, 0.375, 0.5, 0.625, 0.5, 0.625, 0.75, 0.375, 0.75, 0.375, 0.75, 0.625, 0.75, 0.625, 1.0, 0.375, 1.0, 0.125, 0.5, 0.375, 0.5, 0.375, 0.75, 0.125, 0.75, 0.625, 0.5, 0.875, 0.5, 0.875, 0.75, 0.625, 0.75, 0.375, 0.0, 0.625, 0.0, 0.625, 0.25, 0.375, 0.25, 0.375, 0.25, 0.625, 0.25, 0.625, 0.5, 0.375, 0.5, 0.375, 0.5, 0.625, 0.5, 0.625, 0.75, 0.375, 0.75, 0.375, 0.75, 0.625, 0.75, 0.625, 1.0, 0.375, 1.0, 0.125, 0.5, 0.375, 0.5, 0.375, 0.75, 0.125, 0.75, 0.625, 0.5, 0.875, 0.5, 0.875, 0.75, 0.625, 0.75, 0.375, 0.0, 0.625, 0.0, 0.625, 0.25, 0.375, 0.25, 0.375, 0.25, 0.625, 0.25, 0.625, 0.5, 0.375, 0.5, 0.375, 0.5, 0.625, 0.5, 0.625, 0.75, 0.375, 0.75, 0.375, 0.75, 0.625, 0.75, 0.625, 1.0, 0.375, 1.0, 0.125, 0.5, 0.375, 0.5, 0.375, 0.75, 0.125, 0.75, 0.625, 0.5, 0.875, 0.5, 0.875, 0.75, 0.625, 0.75, 0.375, 0.0, 0.625, 0.0, 0.625, 0.25, 0.375, 0.25, 0.375, 0.25, 0.625, 0.25, 0.625, 0.5, 0.375, 0.5, 0.375, 0.5, 0.625, 0.5, 0.625, 0.75, 0.375, 0.75, 0.375, 0.75, 0.625, 0.75, 0.625, 1.0, 0.375, 1.0, 0.125, 0.5, 0.375, 0.5, 0.375, 0.75, 0.125, 0.75, 0.625, 0.5, 0.875, 0.5, 0.875, 0.75, 0.625, 0.75, 0.375, 0.0, 0.625, 0.0, 0.625, 0.25, 0.375, 0.25, 0.375, 0.25, 0.625, 0.25, 0.625, 0.5, 0.375, 0.5, 0.375, 0.5, 0.625, 0.5, 0.625, 0.75, 0.375, 0.75, 0.375, 0.75, 0.625, 0.75, 0.625, 1.0, 0.375, 1.0, 0.125, 0.5, 0.375, 0.5, 0.375, 0.75, 0.125, 0.75, 0.625, 0.5, 0.875, 0.5, 0.875, 0.75, 0.625, 0.75, 0.375, 0.0, 0.625, 0.0, 0.625, 0.25, 0.375, 0.25, 0.375, 0.25, 0.625, 0.25, 0.625, 0.5, 0.375, 0.5, 0.375, 0.5, 0.625, 0.5, 0.625, 0.75, 0.375, 0.75, 0.375, 0.75, 0.625, 0.75, 0.625, 1.0, 0.375, 1.0, 0.125, 0.5, 0.375, 0.5, 0.375, 0.75, 0.125, 0.75, 0.625, 0.5, 0.875, 0.5, 0.875, 0.75, 0.625, 0.75, 0.375, 0.0, 0.625, 0.0, 0.625, 0.25, 0.375, 0.25, 0.375, 0.25, 0.625, 0.25, 0.625, 0.5, 0.375, 0.5, 0.375, 0.5, 0.625, 0.5, 0.625, 0.75, 0.375, 0.75, 0.375, 0.75, 0.625, 0.75, 0.625, 1.0, 0.375, 1.0, 0.125, 0.5, 0.375, 0.5, 0.375, 0.75, 0.125, 0.75, 0.625, 0.5, 0.875, 0.5, 0.875, 0.75, 0.625, 0.75, 0.375, 0.0, 0.625, 0.0, 0.625, 0.25, 0.375, 0.25, 0.375, 0.25, 0.625, 0.25, 0.625, 0.5, 0.375, 0.5, 0.375, 0.5, 0.625, 0.5, 0.625, 0.75, 0.375, 0.75, 0.375, 0.75, 0.625, 0.75, 0.625, 1.0, 0.375, 1.0, 0.125, 0.5, 0.375, 0.5, 0.375, 0.75, 0.125, 0.75, 0.625, 0.5, 0.875, 0.5, 0.875, 0.75, 0.625, 0.75, 0.375, 0.0, 0.625, 0.0, 0.625, 0.25, 0.375, 0.25, 0.375, 0.25, 0.625, 0.25, 0.625, 0.5, 0.375, 0.5, 0.375, 0.5, 0.625, 0.5, 0.625, 0.75, 0.375, 0.75, 0.375, 0.75, 0.625, 0.75, 0.625, 1.0, 0.375, 1.0, 0.125, 0.5, 0.375, 0.5, 0.375, 0.75, 0.125, 0.75, 0.625, 0.5, 0.875, 0.5, 0.875, 0.75, 0.625, 0.75, 0.375, 0.0, 0.625, 0.0, 0.625, 0.25, 0.375, 0.25, 0.375, 0.25, 0.625, 0.25, 0.625, 0.5, 0.375, 0.5, 0.375, 0.5, 0.625, 0.5, 0.625, 0.75, 0.375, 0.75, 0.375, 0.75, 0.625, 0.75, 0.625, 1.0, 0.375, 1.0, 0.125, 0.5, 0.375, 0.5, 0.375, 0.75, 0.125, 0.75, 0.625, 0.5, 0.875, 0.5, 0.875, 0.75, 0.625, 0.75, 0.375, 0.0, 0.625, 0.0, 0.625, 0.25, 0.375, 0.25, 0.375, 0.25, 0.625, 0.25, 0.625, 0.5, 0.375, 0.5, 0.375, 0.5, 0.625, 0.5, 0.625, 0.75, 0.375, 0.75, 0.375, 0.75, 0.625, 0.75, 0.625, 1.0, 0.375, 1.0, 0.125, 0.5, 0.375, 0.5, 0.375, 0.75, 0.125, 0.75, 0.625, 0.5, 0.875, 0.5, 0.875, 0.75, 0.625, 0.75, 0.375, 0.0, 0.625, 0.0, 0.625, 0.25, 0.375, 0.25, 0.375, 0.25, 0.625, 0.25, 0.625, 0.5, 0.375, 0.5, 0.375, 0.5, 0.625, 0.5, 0.625, 0.75, 0.375, 0.75, 0.375, 0.75, 0.625, 0.75, 0.625, 1.0, 0.375, 1.0, 0.125, 0.5, 0.375, 0.5, 0.375, 0.75, 0.125, 0.75, 0.625, 0.5, 0.875, 0.5, 0.875, 0.75, 0.625, 0.75, 0.375, 0.0, 0.625, 0.0, 0.625, 0.25, 0.375, 0.25, 0.375, 0.25, 0.625, 0.25, 0.625, 0.5, 0.375, 0.5, 0.375, 0.5, 0.625, 0.5, 0.625, 0.75, 0.375, 0.75, 0.375, 0.75, 0.625, 0.75, 0.625, 1.0, 0.375, 1.0, 0.125, 0.5, 0.375, 0.5, 0.375, 0.75, 0.125, 0.75, 0.625, 0.5, 0.875, 0.5, 0.875, 0.75, 0.625, 0.75, 0.375, 0.0, 0.625, 0.0, 0.625, 0.25, 0.375, 0.25, 0.375, 0.25, 0.625, 0.25, 0.625, 0.5, 0.375, 0.5, 0.375, 0.5, 0.625, 0.5, 0.625, 0.75, 0.375, 0.75, 0.375, 0.75, 0.625, 0.75, 0.625, 1.0, 0.375, 1.0, 0.125, 0.5, 0.375, 0.5, 0.375, 0.75, 0.125, 0.75, 0.625, 0.5, 0.875, 0.5, 0.875, 0.75, 0.625, 0.75, 0.375, 0.0, 0.625, 0.0, 0.625, 0.25, 0.375, 0.25, 0.375, 0.25, 0.625, 0.25, 0.625, 0.5, 0.375, 0.5, 0.375, 0.5, 0.625, 0.5, 0.625, 0.75, 0.375, 0.75, 0.375, 0.75, 0.625, 0.75, 0.625, 1.0, 0.375, 1.0, 0.125, 0.5, 0.375, 0.5, 0.375, 0.75, 0.125, 0.75, 0.625, 0.5, 0.875, 0.5, 0.875, 0.75, 0.625, 0.75, 0.375, 0.0, 0.625, 0.0, 0.625, 0.25, 0.375, 0.25, 0.375, 0.25, 0.625, 0.25, 0.625, 0.5, 0.375, 0.5, 0.375, 0.5, 0.625, 0.5, 0.625, 0.75, 0.375, 0.75, 0.375, 0.75, 0.625, 0.75, 0.625, 1.0, 0.375, 1.0, 0.125, 0.5, 0.375, 0.5, 0.375, 0.75, 0.125, 0.75, 0.625, 0.5, 0.875, 0.5, 0.875, 0.75, 0.625, 0.75, 0.375, 0.0, 0.625, 0.0, 0.625, 0.25, 0.375, 0.25, 0.375, 0.25, 0.625, 0.25, 0.625, 0.5, 0.375, 0.5, 0.375, 0.5, 0.625, 0.5, 0.625, 0.75, 0.375, 0.75, 0.375, 0.75, 0.625, 0.75, 0.625, 1.0, 0.375, 1.0, 0.125, 0.5, 0.375, 0.5, 0.375, 0.75, 0.125, 0.75, 0.625, 0.5, 0.875, 0.5, 0.875, 0.75, 0.625, 0.75, 0.375, 0.0, 0.625, 0.0, 0.625, 0.25, 0.375, 0.25, 0.375, 0.25, 0.625, 0.25, 0.625, 0.5, 0.375, 0.5, 0.375, 0.5, 0.625, 0.5, 0.625, 0.75, 0.375, 0.75, 0.375, 0.75, 0.625, 0.75, 0.625, 1.0, 0.375, 1.0, 0.125, 0.5, 0.375, 0.5, 0.375, 0.75, 0.125, 0.75, 0.625, 0.5, 0.875, 0.5, 0.875, 0.75, 0.625, 0.75, 0.375, 0.0, 0.625, 0.0, 0.625, 0.25, 0.375, 0.25, 0.375, 0.25, 0.625, 0.25, 0.625, 0.5, 0.375, 0.5, 0.375, 0.5, 0.625, 0.5, 0.625, 0.75, 0.375, 0.75, 0.125, 0.5, 0.375, 0.5, 0.375, 0.75, 0.125, 0.75, 0.625, 0.5, 0.875, 0.5, 0.875, 0.75, 0.625, 0.75, 0.375, 0.0, 0.625, 0.0, 0.625, 0.25, 0.375, 0.25, 0.375, 0.25, 0.625, 0.25, 0.625, 0.5, 0.375, 0.5, 0.375, 0.5, 0.625, 0.5, 0.625, 0.75, 0.375, 0.75, 0.375, 0.75, 0.625, 0.75, 0.625, 1.0, 0.375, 1.0, 0.125, 0.5, 0.375, 0.5, 0.375, 0.75, 0.125, 0.75, 0.625, 0.5, 0.875, 0.5, 0.875, 0.75, 0.625, 0.75, 0.375, 0.0, 0.625, 0.0, 0.625, 0.25, 0.375, 0.25, 0.375, 0.25, 0.625, 0.25, 0.625, 0.5, 0.375, 0.5, 0.375, 0.5, 0.625, 0.5, 0.625, 0.75, 0.375, 0.75, 0.375, 0.75, 0.625, 0.75, 0.625, 1.0, 0.375, 1.0, 0.125, 0.5, 0.375, 0.5, 0.375, 0.75, 0.125, 0.75, 0.625, 0.5, 0.875, 0.5, 0.875, 0.75, 0.625, 0.75, 0.375, 0.0, 0.625, 0.0, 0.625, 0.25, 0.375, 0.25, 0.375, 0.25, 0.625, 0.25, 0.625, 0.5, 0.375, 0.5, 0.375, 0.5, 0.625, 0.5, 0.625, 0.75, 0.375, 0.75, 0.375, 0.75, 0.625, 0.75, 0.625, 1.0, 0.375, 1.0, 0.125, 0.5, 0.375, 0.5, 0.375, 0.75, 0.125, 0.75, 0.625, 0.5, 0.875, 0.5, 0.875, 0.75, 0.625, 0.75, 0.375, 0.0, 0.625, 0.0, 0.625, 0.25, 0.375, 0.25, 0.375, 0.25, 0.625, 0.25, 0.625, 0.5, 0.375, 0.5, 0.375, 0.5, 0.625, 0.5, 0.625, 0.75, 0.375, 0.75, 0.375, 0.75, 0.625, 0.75, 0.625, 1.0, 0.375, 1.0, 0.125, 0.5, 0.375, 0.5, 0.375, 0.75, 0.125, 0.75, 0.625, 0.5, 0.875, 0.5, 0.875, 0.75, 0.625, 0.75, 0.375, 0.0, 0.625, 0.0, 0.625, 0.25, 0.375, 0.25, 0.375, 0.25, 0.625, 0.25, 0.625, 0.5, 0.375, 0.5, 0.375, 0.5, 0.625, 0.5, 0.625, 0.75, 0.375, 0.75, 0.375, 0.75, 0.625, 0.75, 0.625, 1.0, 0.375, 1.0, 0.125, 0.5, 0.375, 0.5, 0.375, 0.75, 0.125, 0.75, 0.625, 0.5, 0.875, 0.5, 0.875, 0.75, 0.625, 0.75, 0.375, 0.0, 0.625, 0.0, 0.625, 0.25, 0.375, 0.25, 0.375, 0.25, 0.625, 0.25, 0.625, 0.5, 0.375, 0.5, 0.375, 0.5, 0.625, 0.5, 0.625, 0.75, 0.375, 0.75, 0.375, 0.75, 0.625, 0.75, 0.625, 1.0, 0.375, 1.0, 0.125, 0.5, 0.375, 0.5, 0.375, 0.75, 0.125, 0.75, 0.625, 0.5, 0.875, 0.5, 0.875, 0.75, 0.625, 0.75, 0.375, 0.0, 0.625, 0.0, 0.625, 0.25, 0.375, 0.25, 0.375, 0.25, 0.625, 0.25, 0.625, 0.5, 0.375, 0.5, 0.375, 0.5, 0.625, 0.5, 0.625, 0.75, 0.375, 0.75, 0.375, 0.75, 0.625, 0.75, 0.625, 1.0, 0.375, 1.0, 0.125, 0.5, 0.375, 0.5, 0.375, 0.75, 0.125, 0.75, 0.625, 0.5, 0.875, 0.5, 0.875, 0.75, 0.625, 0.75, 0.375, 0.0, 0.625, 0.0, 0.625, 0.25, 0.375, 0.25, 0.375, 0.25, 0.625, 0.25, 0.625, 0.5, 0.375, 0.5, 0.375, 0.5, 0.625, 0.5, 0.625, 0.75, 0.375, 0.75, 0.375, 0.75, 0.625, 0.75, 0.625, 1.0, 0.375, 1.0, 0.125, 0.5, 0.375, 0.5, 0.375, 0.75, 0.125, 0.75, 0.625, 0.5, 0.875, 0.5, 0.875, 0.75, 0.625, 0.75, 0.375, 0.0, 0.625, 0.0, 0.625, 0.25, 0.375, 0.25, 0.375, 0.25, 0.625, 0.25, 0.625, 0.5, 0.375, 0.5, 0.375, 0.5, 0.625, 0.5, 0.625, 0.75, 0.375, 0.75, 0.375, 0.75, 0.625, 0.75, 0.625, 1.0, 0.375, 1.0, 0.125, 0.5, 0.375, 0.5, 0.375, 0.75, 0.125, 0.75, 0.625, 0.5, 0.875, 0.5, 0.875, 0.75, 0.625, 0.75, 0.375, 0.0, 0.625, 0.0, 0.625, 0.25, 0.375, 0.25, 0.375, 0.25, 0.625, 0.25, 0.625, 0.5, 0.375, 0.5, 0.375, 0.5, 0.625, 0.5, 0.625, 0.75, 0.375, 0.75, 0.375, 0.75, 0.625, 0.75, 0.625, 1.0, 0.375, 1.0, 0.125, 0.5, 0.375, 0.5, 0.375, 0.75, 0.125, 0.75, 0.625, 0.5, 0.875, 0.5, 0.875, 0.75, 0.625, 0.75, 0.375, 0.0, 0.625, 0.0, 0.625, 0.25, 0.375, 0.25, 0.375, 0.25, 0.625, 0.25, 0.625, 0.5, 0.375, 0.5, 0.375, 0.5, 0.625, 0.5, 0.625, 0.75, 0.375, 0.75, 0.375, 0.75, 0.625, 0.75, 0.625, 1.0, 0.375, 1.0, 0.125, 0.5, 0.375, 0.5, 0.375, 0.75, 0.125, 0.75, 0.625, 0.5, 0.875, 0.5, 0.875, 0.75, 0.625, 0.75, 0.375, 0.0, 0.625, 0.0, 0.625, 0.25, 0.375, 0.25, 0.375, 0.25, 0.625, 0.25, 0.625, 0.5, 0.375, 0.5, 0.375, 0.5, 0.625, 0.5, 0.625, 0.75, 0.375, 0.75, 0.375, 0.75, 0.625, 0.75, 0.625, 1.0, 0.375, 1.0, 0.125, 0.5, 0.375, 0.5, 0.375, 0.75, 0.125, 0.75, 0.625, 0.5, 0.875, 0.5, 0.875, 0.75, 0.625, 0.75, 0.375, 0.0, 0.625, 0.0, 0.625, 0.25, 0.375, 0.25, 0.375, 0.25, 0.625, 0.25, 0.625, 0.5, 0.375, 0.5, 0.375, 0.5, 0.625, 0.5, 0.625, 0.75, 0.375, 0.75, 0.375, 0.75, 0.625, 0.75, 0.625, 1.0, 0.375, 1.0, 0.125, 0.5, 0.375, 0.5, 0.375, 0.75, 0.125, 0.75, 0.625, 0.5, 0.875, 0.5, 0.875, 0.75, 0.625, 0.75, 0.375, 0.0, 0.625, 0.0, 0.625, 0.25, 0.375, 0.25, 0.375, 0.25, 0.625, 0.25, 0.625, 0.5, 0.375, 0.5, 0.375, 0.5, 0.625, 0.5, 0.625, 0.75, 0.375, 0.75, 0.375, 0.75, 0.625, 0.75, 0.625, 1.0, 0.375, 1.0, 0.125, 0.5, 0.375, 0.5, 0.375, 0.75, 0.125, 0.75, 0.625, 0.5, 0.875, 0.5, 0.875, 0.75, 0.625, 0.75, 0.375, 0.0, 0.625, 0.0, 0.625, 0.25, 0.375, 0.25, 0.375, 0.25, 0.625, 0.25, 0.625, 0.5, 0.375, 0.5, 0.375, 0.5, 0.625, 0.5, 0.625, 0.75, 0.375, 0.75, 0.375, 0.75, 0.625, 0.75, 0.625, 1.0, 0.375, 1.0, 0.125, 0.5, 0.375, 0.5, 0.375, 0.75, 0.125, 0.75, 0.625, 0.5, 0.875, 0.5, 0.875, 0.75, 0.625, 0.75, 0.375, 0.0, 0.625, 0.0, 0.625, 0.25, 0.375, 0.25, 0.375, 0.25, 0.625, 0.25, 0.625, 0.5, 0.375, 0.5, 0.375, 0.5, 0.625, 0.5, 0.625, 0.75, 0.375, 0.75, 0.375, 0.75, 0.625, 0.75, 0.625, 1.0, 0.375, 1.0, 0.125, 0.5, 0.375, 0.5, 0.375, 0.75, 0.125, 0.75, 0.625, 0.5, 0.875, 0.5, 0.875, 0.75, 0.625, 0.75, 0.375, 0.0, 0.625, 0.0, 0.625, 0.25, 0.375, 0.25, 0.375, 0.25, 0.625, 0.25, 0.625, 0.5, 0.375, 0.5, 0.375, 0.5, 0.625, 0.5, 0.625, 0.75, 0.375, 0.75, 0.375, 0.75, 0.625, 0.75, 0.625, 1.0, 0.375, 1.0, 0.125, 0.5, 0.375, 0.5, 0.375, 0.75, 0.125, 0.75, 0.625, 0.5, 0.875, 0.5, 0.875, 0.75, 0.625, 0.75, 0.375, 0.0, 0.625, 0.0, 0.625, 0.25, 0.375, 0.25, 0.375, 0.25, 0.625, 0.25, 0.625, 0.5, 0.375, 0.5, 0.375, 0.5, 0.625, 0.5, 0.625, 0.75, 0.375, 0.75, 0.375, 0.75, 0.625, 0.75, 0.625, 1.0, 0.375, 1.0, 0.125, 0.5, 0.375, 0.5, 0.375, 0.75, 0.125, 0.75, 0.625, 0.5, 0.875, 0.5, 0.875, 0.75, 0.625, 0.75, 0.375, 0.0, 0.625, 0.0, 0.625, 0.25, 0.375, 0.25, 0.375, 0.25, 0.625, 0.25, 0.625, 0.5, 0.375, 0.5, 0.375, 0.5, 0.625, 0.5, 0.625, 0.75, 0.375, 0.75, 0.375, 0.75, 0.625, 0.75, 0.625, 1.0, 0.375, 1.0, 0.125, 0.5, 0.375, 0.5, 0.375, 0.75, 0.125, 0.75, 0.625, 0.5, 0.875, 0.5, 0.875, 0.75, 0.625, 0.75, 0.375, 0.0, 0.625, 0.0, 0.625, 0.25, 0.375, 0.25, 0.375, 0.25, 0.625, 0.25, 0.625, 0.5, 0.375, 0.5, 0.375, 0.5, 0.625, 0.5, 0.625, 0.75, 0.375, 0.75, 0.375, 0.75, 0.625, 0.75, 0.625, 1.0, 0.375, 1.0, 0.125, 0.5, 0.375, 0.5, 0.375, 0.75, 0.125, 0.75, 0.625, 0.5, 0.875, 0.5, 0.875, 0.75, 0.625, 0.75, 0.375, 0.0, 0.625, 0.0, 0.625, 0.25, 0.375, 0.25, 0.375, 0.25, 0.625, 0.25, 0.625, 0.5, 0.375, 0.5, 0.375, 0.5, 0.625, 0.5, 0.625, 0.75, 0.375, 0.75, 0.375, 0.75, 0.625, 0.75, 0.625, 1.0, 0.375, 1.0, 0.125, 0.5, 0.375, 0.5, 0.375, 0.75, 0.125, 0.75, 0.625, 0.5, 0.875, 0.5, 0.875, 0.75, 0.625, 0.75, 0.375, 0.0, 0.625, 0.0, 0.625, 0.25, 0.375, 0.25, 0.375, 0.25, 0.625, 0.25, 0.625, 0.5, 0.375, 0.5, 0.375, 0.5, 0.625, 0.5, 0.625, 0.75, 0.375, 0.75, 0.375, 0.75, 0.625, 0.75, 0.625, 1.0, 0.375, 1.0, 0.125, 0.5, 0.375, 0.5, 0.375, 0.75, 0.125, 0.75, 0.625, 0.5, 0.875, 0.5, 0.875, 0.75, 0.625, 0.75, 0.375, 0.0, 0.625, 0.0, 0.625, 0.25, 0.375, 0.25, 0.375, 0.25, 0.625, 0.25, 0.625, 0.5, 0.375, 0.5, 0.375, 0.5, 0.625, 0.5, 0.625, 0.75, 0.375, 0.75, 0.375, 0.75, 0.625, 0.75, 0.625, 1.0, 0.375, 1.0, 0.125, 0.5, 0.375, 0.5, 0.375, 0.75, 0.125, 0.75, 0.625, 0.5, 0.875, 0.5, 0.875, 0.75, 0.625, 0.75, 0.375, 0.0, 0.625, 0.0, 0.625, 0.25, 0.375, 0.25, 0.375, 0.25, 0.625, 0.25, 0.625, 0.5, 0.375, 0.5, 0.375, 0.5, 0.625, 0.5, 0.625, 0.75, 0.375, 0.75, 0.375, 0.75, 0.625, 0.75, 0.625, 1.0, 0.375, 1.0, 0.125, 0.5, 0.375, 0.5, 0.375, 0.75, 0.125, 0.75, 0.625, 0.5, 0.875, 0.5, 0.875, 0.75, 0.625, 0.75, 0.375, 0.0, 0.625, 0.0, 0.625, 0.25, 0.375, 0.25, 0.375, 0.25, 0.625, 0.25, 0.625, 0.5, 0.375, 0.5, 0.375, 0.5, 0.625, 0.5, 0.625, 0.75, 0.375, 0.75, 0.375, 0.75, 0.625, 0.75, 0.625, 1.0, 0.375, 1.0, 0.125, 0.5, 0.375, 0.5, 0.375, 0.75, 0.125, 0.75, 0.625, 0.5, 0.875, 0.5, 0.875, 0.75, 0.625, 0.75, 0.375, 0.0, 0.625, 0.0, 0.625, 0.25, 0.375, 0.25, 0.375, 0.25, 0.625, 0.25, 0.625, 0.5, 0.375, 0.5, 0.375, 0.5, 0.625, 0.5, 0.625, 0.75, 0.375, 0.75, 0.375, 0.75, 0.625, 0.75, 0.625, 1.0, 0.375, 1.0, 0.125, 0.5, 0.375, 0.5, 0.375, 0.75, 0.125, 0.75, 0.625, 0.5, 0.875, 0.5, 0.875, 0.75, 0.625, 0.75, 0.375, 0.0, 0.625, 0.0, 0.625, 0.25, 0.375, 0.25, 0.375, 0.25, 0.625, 0.25, 0.625, 0.5, 0.375, 0.5, 0.375, 0.5, 0.625, 0.5, 0.625, 0.75, 0.375, 0.75, 0.375, 0.75, 0.625, 0.75, 0.625, 1.0, 0.375, 1.0, 0.125, 0.5, 0.375, 0.5, 0.375, 0.75, 0.125, 0.75, 0.625, 0.5, 0.875, 0.5, 0.875, 0.75, 0.625, 0.75, 0.375, 0.0, 0.625, 0.0, 0.625, 0.25, 0.375, 0.25, 0.375, 0.25, 0.625, 0.25, 0.625, 0.5, 0.375, 0.5, 0.375, 0.5, 0.625, 0.5, 0.625, 0.75, 0.375, 0.75, 0.375, 0.75, 0.625, 0.75, 0.625, 1.0, 0.375, 1.0, 0.125, 0.5, 0.375, 0.5, 0.375, 0.75, 0.125, 0.75, 0.625, 0.5, 0.875, 0.5, 0.875, 0.75, 0.625, 0.75])
me_library.materials.append(mat_library_wood)
me_library.materials.append(mat_bookpaper)
me_library.materials.append(mat_bookcoverbrown)
me_library.materials.append(mat_bookcoverblue)
me_library.materials.append(mat_bookcoverred)
me_library.materials.append(mat_bookcovergreen)
me_library.materials.append(mat_bookcoverpink)
me_library.materials.append(mat_bookcoverorange)
me_library.update()

# ---- objects
ob_library = bpy.data.objects.new('Library', me_library)

# ---- transforms, parenting, visibility, modifiers, constraints
ob_library.location = (0.0, 0.0, 0.0)

# ---- collection membership
col_collection.objects.link(ob_library)

# ---- scene / render settings (as saved in the file)
scene.frame_start = 1; scene.frame_end = 250; scene.frame_set(1)
scene.render.engine = 'BLENDER_EEVEE_NEXT'
bpy.context.view_layer.update()

# ---- added for rendering (the .blend has no active camera and no usable light): camera, sun
cam_auto = bpy.data.cameras.new('AutoCamera')
cam_auto.lens = 50.0
cam_auto.sensor_width = 36.0
cam_auto.clip_end = 1000.0
ob_auto_camera = bpy.data.objects.new('AutoCamera', cam_auto)
scene.collection.objects.link(ob_auto_camera)
ob_auto_camera.location = (7.14725, -8.58901, 7.83758)
ob_auto_camera.rotation_euler = (1.09748, -7.21219e-08, 0.694738)
scene.camera = ob_auto_camera
light_auto_sun = bpy.data.lights.new('AutoSun', 'SUN')
light_auto_sun.energy = 3.0
light_auto_sun.angle = 0.0523599
ob_auto_sun = bpy.data.objects.new('AutoSun', light_auto_sun)
scene.collection.objects.link(ob_auto_sun)
ob_auto_sun.rotation_euler = (0.872665, 0.174533, 0.523599)
bpy.context.view_layer.update()
